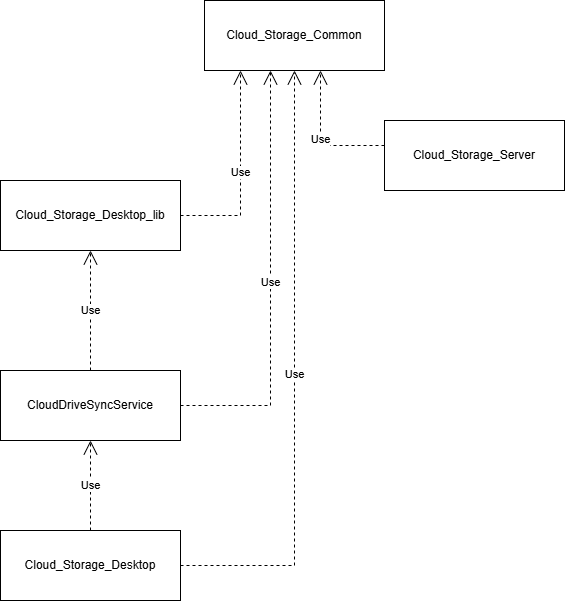

The diagram above was exported from draw.io. Its source (the exported page's mxGraphModel, read from the mxfile embedded in the PNG):
<mxGraphModel dx="815" dy="1587" grid="1" gridSize="10" guides="1" tooltips="1" connect="1" arrows="1" fold="1" page="1" pageScale="1" pageWidth="827" pageHeight="1169" math="0" shadow="0">
  <root>
    <mxCell id="0" />
    <mxCell id="1" parent="0" />
    <mxCell id="UrxObCnCBfgxbMKSkJQN-3" value="Cloud_Storage_Common" style="html=1;whiteSpace=wrap;" vertex="1" parent="1">
      <mxGeometry x="324" y="80" width="180" height="70" as="geometry" />
    </mxCell>
    <mxCell id="UrxObCnCBfgxbMKSkJQN-5" value="Cloud_Storage_Desktop" style="html=1;whiteSpace=wrap;" vertex="1" parent="1">
      <mxGeometry x="120" y="610" width="180" height="70" as="geometry" />
    </mxCell>
    <mxCell id="UrxObCnCBfgxbMKSkJQN-6" value="Use" style="endArrow=open;endSize=12;dashed=1;html=1;rounded=0;edgeStyle=orthogonalEdgeStyle;" edge="1" parent="1" source="UrxObCnCBfgxbMKSkJQN-5" target="UrxObCnCBfgxbMKSkJQN-3">
      <mxGeometry width="160" relative="1" as="geometry">
        <mxPoint x="350" y="380" as="sourcePoint" />
        <mxPoint x="510" y="380" as="targetPoint" />
      </mxGeometry>
    </mxCell>
    <mxCell id="UrxObCnCBfgxbMKSkJQN-7" value="CloudDriveSyncService" style="html=1;whiteSpace=wrap;" vertex="1" parent="1">
      <mxGeometry x="120" y="450" width="180" height="70" as="geometry" />
    </mxCell>
    <mxCell id="UrxObCnCBfgxbMKSkJQN-8" value="Use" style="endArrow=open;endSize=12;dashed=1;html=1;rounded=0;strokeColor=default;align=center;verticalAlign=middle;fontFamily=Helvetica;fontSize=11;fontColor=default;labelBackgroundColor=default;edgeStyle=orthogonalEdgeStyle;" edge="1" parent="1" source="UrxObCnCBfgxbMKSkJQN-5" target="UrxObCnCBfgxbMKSkJQN-7">
      <mxGeometry width="160" relative="1" as="geometry">
        <mxPoint x="240" y="600" as="sourcePoint" />
        <mxPoint x="400" y="600" as="targetPoint" />
      </mxGeometry>
    </mxCell>
    <mxCell id="UrxObCnCBfgxbMKSkJQN-10" value="Cloud_Storage_Desktop_lib" style="html=1;whiteSpace=wrap;" vertex="1" parent="1">
      <mxGeometry x="120" y="260" width="180" height="70" as="geometry" />
    </mxCell>
    <mxCell id="UrxObCnCBfgxbMKSkJQN-11" value="Use" style="endArrow=open;endSize=12;dashed=1;html=1;rounded=0;strokeColor=default;align=center;verticalAlign=middle;fontFamily=Helvetica;fontSize=11;fontColor=default;labelBackgroundColor=default;edgeStyle=orthogonalEdgeStyle;" edge="1" parent="1" source="UrxObCnCBfgxbMKSkJQN-10" target="UrxObCnCBfgxbMKSkJQN-3">
      <mxGeometry width="160" relative="1" as="geometry">
        <mxPoint x="210" y="550" as="sourcePoint" />
        <mxPoint x="370" y="550" as="targetPoint" />
        <Array as="points">
          <mxPoint x="360" y="295" />
        </Array>
      </mxGeometry>
    </mxCell>
    <mxCell id="UrxObCnCBfgxbMKSkJQN-12" value="Cloud_Storage_Server" style="html=1;whiteSpace=wrap;" vertex="1" parent="1">
      <mxGeometry x="504" y="200" width="180" height="70" as="geometry" />
    </mxCell>
    <mxCell id="UrxObCnCBfgxbMKSkJQN-13" value="Use" style="endArrow=open;endSize=12;dashed=1;html=1;rounded=0;strokeColor=default;align=center;verticalAlign=middle;fontFamily=Helvetica;fontSize=11;fontColor=default;labelBackgroundColor=default;edgeStyle=orthogonalEdgeStyle;" edge="1" parent="1" source="UrxObCnCBfgxbMKSkJQN-12" target="UrxObCnCBfgxbMKSkJQN-3">
      <mxGeometry width="160" relative="1" as="geometry">
        <mxPoint x="370" y="510" as="sourcePoint" />
        <mxPoint x="530" y="510" as="targetPoint" />
        <Array as="points">
          <mxPoint x="440" y="225" />
        </Array>
      </mxGeometry>
    </mxCell>
    <mxCell id="UrxObCnCBfgxbMKSkJQN-19" value="Use" style="endArrow=open;endSize=12;dashed=1;html=1;rounded=0;strokeColor=default;align=center;verticalAlign=middle;fontFamily=Helvetica;fontSize=11;fontColor=default;labelBackgroundColor=default;edgeStyle=orthogonalEdgeStyle;" edge="1" parent="1" source="UrxObCnCBfgxbMKSkJQN-7" target="UrxObCnCBfgxbMKSkJQN-3">
      <mxGeometry width="160" relative="1" as="geometry">
        <mxPoint x="160" y="900" as="sourcePoint" />
        <mxPoint x="320" y="900" as="targetPoint" />
        <Array as="points">
          <mxPoint x="390" y="485" />
        </Array>
      </mxGeometry>
    </mxCell>
    <mxCell id="UrxObCnCBfgxbMKSkJQN-20" value="Use" style="endArrow=open;endSize=12;dashed=1;html=1;rounded=0;strokeColor=default;align=center;verticalAlign=middle;fontFamily=Helvetica;fontSize=11;fontColor=default;labelBackgroundColor=default;edgeStyle=orthogonalEdgeStyle;" edge="1" parent="1" source="UrxObCnCBfgxbMKSkJQN-7" target="UrxObCnCBfgxbMKSkJQN-10">
      <mxGeometry width="160" relative="1" as="geometry">
        <mxPoint x="340" y="830" as="sourcePoint" />
        <mxPoint x="500" y="830" as="targetPoint" />
      </mxGeometry>
    </mxCell>
  </root>
</mxGraphModel>